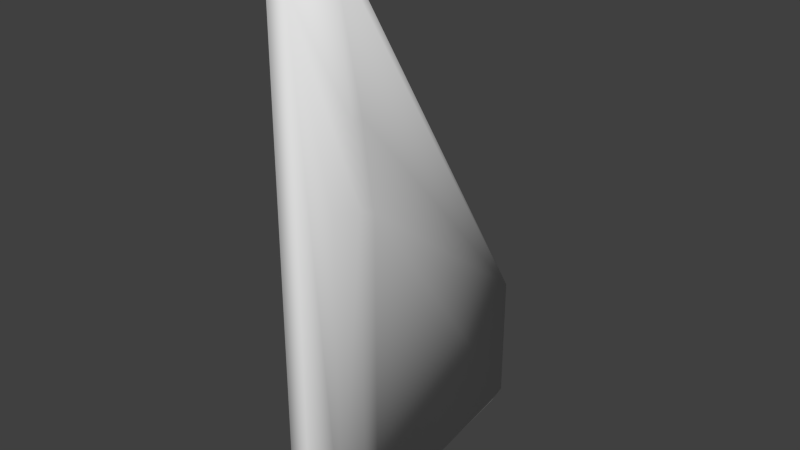 # Source: w_dartgun_collider.blend  (saved by Blender 2.76.0; exported with 4.5.12 LTS)
import bpy
from mathutils import Matrix  # noqa: F401  (used for matrix-valued properties, if any)

bpy.ops.wm.read_factory_settings(use_empty=True)
scene = bpy.context.scene
scene.name = 'Scene'

# ---- collections
col_collection_1 = bpy.data.collections.new('Collection 1'); scene.collection.children.link(col_collection_1)

# ---- materials (node trees are filled in below, after node groups)
mat_skin0 = bpy.data.materials.new('skin0')
mat_skin0.alpha_threshold = 0.0
mat_skin0.use_transparent_shadow = False
mat_skin0.roughness = 0.5
mat_skin0.line_color = (0.0, 0.0, 0.0, 1.0)

# ---- material node trees

# ---- world
world_world = bpy.data.worlds.new('World'); scene.world = world_world
world_world.color = (0.05088, 0.05088, 0.05088)
world_world.use_sun_shadow = False
world_world.sun_shadow_jitter_overblur = 0.0
world_world.cycles.sampling_method = 'NONE'
world_world.cycles.sample_map_resolution = 256

# ---- meshes
me_cylinder_759 = bpy.data.meshes.new('Cylinder.759')
me_cylinder_759.from_pydata([(0.007508, -0.003007, 0.2175), (0.01766, 0.007143, 0.2175), (0.02483, -0.01018, 0.2175), (0.03374, 0.0004723, 0.1407), (0.01219, 0.1202, -0.08426), (0.003667, 0.1202, -0.07314), (0.03165, 0.1202, -0.07314), (0.02313, 0.1202, -0.08426), (0.01219, 0.1291, 0.01389), (0.003667, 0.1291, -0.06971), (0.03165, 0.1291, -0.06971), (0.02313, 0.1291, -0.08084), (0.03165, 0.1291, 0.00212), (0.005211, -0.009765, -0.08615), (5.483e-05, 0.002682, -0.08615), (0.03011, -0.009765, -0.08615), (5.486e-05, 0.002682, 0.09785), (0.001576, 0.006957, 0.1407), (0.03374, 0.006957, 0.1407), (0.03526, 0.01274, 0.09298), (5.485e-05, 0.01274, 0.09298), (0.01048, -0.01018, 0.2175), (0.01766, -0.01348, 0.2175), (0.01048, 0.00417, 0.2175), (0.02483, 0.00417, 0.2175), (0.02781, -0.003007, 0.2175), (0.001576, 0.0004723, 0.1407), (5.482e-05, 0.01274, -0.08615), (0.03526, 0.01274, -0.08615), (0.03526, 0.002682, -0.08615), (0.003667, 0.1291, 0.00212), (0.02313, 0.1291, 0.01389), (0.01219, 0.1291, -0.08084), (0.01194, -0.02558, 0.203), (0.02337, -0.02558, 0.203), (0.005204, -0.009746, 0.09785), (0.03009, -0.009751, 0.09785), (0.01766, -0.01348, -0.08615), (0.03526, 0.002682, 0.09785), (0.03526, 0.01092, 0.09785), (5.485e-05, 0.01089, 0.09785), (0.01194, -0.02558, -0.05799), (0.02337, -0.02558, -0.05799)], [], [(6, 7, 11), (10, 6, 11), (16, 40, 20), (33, 41, 42, 34), (19, 39, 38), (2, 22, 33, 34), (10, 9, 8, 31), (28, 29, 14, 27), (17, 26, 33, 0), (18, 12, 25), (33, 13, 41), (12, 24, 25), (7, 4, 32, 11), (5, 9, 32, 4), (8, 30, 23), (14, 29, 15), (8, 9, 30), (14, 15, 37), (37, 42, 41, 13), (14, 37, 13), (33, 35, 13), (38, 36, 15, 29), (25, 34, 3, 18), (15, 42, 37), (28, 27, 4, 7), (15, 34, 42), (32, 9, 10, 11), (16, 14, 13, 35), (22, 21, 33), (21, 0, 33), (7, 6, 28), (10, 12, 19, 28), (6, 10, 28), (26, 16, 33), (9, 27, 20, 30), (16, 35, 33), (12, 39, 19), (31, 8, 23, 1), (12, 18, 39), (12, 31, 24), (3, 38, 39, 18), (31, 1, 24), (10, 31, 12), (40, 16, 26, 17), (36, 34, 15), (36, 38, 34), (38, 3, 34), (25, 2, 34), (2, 25, 24), (2, 24, 1), (2, 1, 23), (2, 23, 0), (2, 0, 21), (2, 21, 22), (23, 30, 0), (30, 17, 0), (9, 5, 27), (5, 4, 27), (19, 38, 29, 28), (17, 30, 40), (30, 20, 40), (27, 14, 16, 20)])
me_cylinder_759.polygons.foreach_set('use_smooth', [True] * 62)
_uv = me_cylinder_759.uv_layers.new(name='UVMap')
_uv.uv.foreach_set('vector', [0.8244, 0.5713, 0.8488, 0.5713, 0.8413, 0.5517, 0.8169, 0.5517, 0.8244, 0.5713, 0.8413, 0.5517, 0.4108, 0.8846, 0.4108, 0.8592, 0.4258, 0.8535, 0.0, 0.0, 0.0, 0.0, 0.0, 0.0, 0.0, 0.0, 0.08816, 0.6075, 0.08816, 0.6162, 0.0, 0.0, 0.03187, 0.8904, 0.0, 0.0, 0.0, 0.0, 0.0, 0.0, 0.0, 0.0, 0.0, 0.0, 0.0, 0.0, 0.0, 0.0, 0.0, 0.0, 0.09678, 0.6464, 0.2456, 0.6464, 0.2456, 0.6039, 0.0, 0.0, 0.0, 0.0, 0.0, 0.0, 0.0, 0.0, 0.09542, 0.6351, 0.0, 0.0, 0.0, 0.0, 0.0, 0.0, 0.0, 0.0, 0.0, 0.0, 0.0, 0.0, 0.03187, 0.8671, 0.03187, 0.8892, 0.8488, 0.5713, 0.6153, 0.8695, 0.0, 0.0, 0.8413, 0.5517, 0.8244, 0.5713, 0.8169, 0.5517, 0.0, 0.0, 0.8488, 0.5713, 0.0, 0.0, 0.0, 0.0, 0.0, 0.0, 0.2456, 0.6464, 0.09678, 0.6464, 0.0, 0.0, 0.0, 0.0, 0.0, 0.0, 0.0, 0.0, 0.2456, 0.6464, 0.0, 0.0, 0.0, 0.0, 0.0, 0.0, 0.0, 0.0, 0.0, 0.0, 0.0, 0.0, 0.2456, 0.6464, 0.0, 0.0, 0.0, 0.0, 0.0, 0.0, 0.4108, 0.9092, 0.9682, 0.9062, 0.0, 0.0, 0.4108, 0.9093, 0.0, 0.0, 0.09678, 0.6464, 0.0, 0.0, 0.0, 0.0, 0.09542, 0.666, 0.09542, 0.6351, 0.0, 0.0, 0.0, 0.0, 0.0, 0.0, 0.0, 0.0, 0.2456, 0.6039, 0.6153, 0.8695, 0.6154, 0.8382, 0.0, 0.0, 0.0, 0.0, 0.0, 0.0, 0.0, 0.0, 0.0, 0.0, 0.8169, 0.5517, 0.8413, 0.5517, 0.4108, 0.8846, 0.2456, 0.6464, 0.9682, 0.9062, 0.4108, 0.9092, 0.03187, 0.9015, 0.03187, 0.8914, 0.0, 0.0, 0.03187, 0.8914, 0.0, 0.0, 0.0, 0.0, 0.8488, 0.5713, 0.8244, 0.5713, 0.0, 0.0, 0.8169, 0.5517, 0.0, 0.0, 0.0, 0.0, 0.0, 0.0, 0.8244, 0.5713, 0.8169, 0.5517, 0.0, 0.0, 0.0, 0.0, 0.0, 0.0, 0.0, 0.0, 0.0, 0.0, 0.0, 0.0, 0.0, 0.0, 0.0, 0.0, 0.4108, 0.8846, 0.4108, 0.9092, 0.0, 0.0, 0.0, 0.0, 0.08816, 0.6162, 0.08816, 0.6075, 0.0, 0.0, 0.0, 0.0, 0.0, 0.0, 0.0, 0.0, 0.0, 0.0, 0.09542, 0.6351, 0.0, 0.0, 0.2248, 0.327, 0.2466, 0.2968, 0.03187, 0.8671, 0.09542, 0.666, 0.0, 0.0, 0.0, 0.0, 0.09542, 0.6351, 0.2466, 0.2968, 0.0, 0.0, 0.03187, 0.8671, 0.0, 0.0, 0.0, 0.0, 0.2248, 0.327, 0.0, 0.0, 0.4108, 0.8846, 0.0, 0.0, 0.0, 0.0, 0.4108, 0.9093, 0.0, 0.0, 0.0, 0.0, 0.4108, 0.9093, 0.0, 0.0, 0.0, 0.0, 0.0, 0.0, 0.09542, 0.666, 0.0, 0.0, 0.03187, 0.8892, 0.03187, 0.8977, 0.0, 0.0, 0.03187, 0.8977, 0.03187, 0.8892, 0.03187, 0.8671, 0.03187, 0.8977, 0.03187, 0.8671, 0.0, 0.0, 0.03187, 0.8977, 0.0, 0.0, 0.0, 0.0, 0.03187, 0.8977, 0.0, 0.0, 0.0, 0.0, 0.03187, 0.8977, 0.0, 0.0, 0.03187, 0.8914, 0.03187, 0.8977, 0.03187, 0.8914, 0.03187, 0.9015, 0.0, 0.0, 0.0, 0.0, 0.0, 0.0, 0.0, 0.0, 0.0, 0.0, 0.0, 0.0, 0.8169, 0.5517, 0.8244, 0.5713, 0.0, 0.0, 0.8244, 0.5713, 0.8488, 0.5713, 0.0, 0.0, 0.08816, 0.6075, 0.0, 0.0, 0.09678, 0.6464, 0.0, 0.0, 0.0, 0.0, 0.0, 0.0, 0.0, 0.0, 0.0, 0.0, 0.0, 0.0, 0.4108, 0.8592, 0.0, 0.0, 0.2456, 0.6464, 0.4108, 0.8846, 0.4258, 0.8535])
me_cylinder_759.materials.append(mat_skin0)
me_cylinder_759.use_remesh_preserve_volume = False
me_cylinder_759.use_remesh_preserve_attributes = False
me_cylinder_759.use_mirror_vertex_groups = False
me_cylinder_759.update()

# ---- objects
ob_cylinder = bpy.data.objects.new('Cylinder', me_cylinder_759)

# ---- transforms, parenting, visibility, modifiers, constraints
ob_cylinder.location = (0.0, 0.0, 0.0)
ob_cylinder.lineart.crease_threshold = 0.0

# ---- collection membership
col_collection_1.objects.link(ob_cylinder)

# ---- scene / render settings (as saved in the file)
scene.frame_start = 1; scene.frame_end = 2; scene.frame_set(1)
scene.render.engine = 'BLENDER_EEVEE_NEXT'
scene.render.resolution_percentage = 50
scene.render.dither_intensity = 0.0
scene.cycles.use_denoising = False
scene.cycles.samples = 10
scene.cycles.sampling_pattern = 'TABULATED_SOBOL'
scene.cycles.light_sampling_threshold = 0.0
scene.cycles.use_adaptive_sampling = False
scene.cycles.use_light_tree = False
scene.cycles.blur_glossy = 0.0
scene.cycles.volume_bounces = 1
scene.cycles.pixel_filter_type = 'GAUSSIAN'
scene.cycles.sample_clamp_indirect = 0.0
scene.view_settings.view_transform = 'Standard'
bpy.context.view_layer.update()

# ---- added for rendering (the .blend has no active camera and no usable light): camera, sun
cam_auto = bpy.data.cameras.new('AutoCamera')
cam_auto.lens = 50.0
cam_auto.sensor_width = 36.0
cam_auto.clip_end = 1000.0
ob_auto_camera = bpy.data.objects.new('AutoCamera', cam_auto)
scene.collection.objects.link(ob_auto_camera)
ob_auto_camera.location = (0.334657, -0.328614, 0.319279)
ob_auto_camera.rotation_euler = (1.09748, -7.21219e-08, 0.694738)
scene.camera = ob_auto_camera
light_auto_sun = bpy.data.lights.new('AutoSun', 'SUN')
light_auto_sun.energy = 3.0
light_auto_sun.angle = 0.0523599
ob_auto_sun = bpy.data.objects.new('AutoSun', light_auto_sun)
scene.collection.objects.link(ob_auto_sun)
ob_auto_sun.rotation_euler = (0.872665, 0.174533, 0.523599)
bpy.context.view_layer.update()
